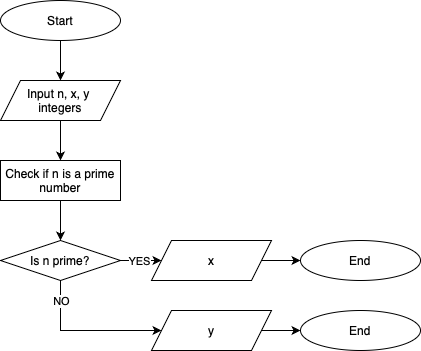

The diagram above was exported from draw.io. Its source (the exported page's mxGraphModel, read from the mxfile embedded in the PNG):
<mxGraphModel dx="989" dy="570" grid="1" gridSize="10" guides="1" tooltips="1" connect="1" arrows="1" fold="1" page="1" pageScale="1" pageWidth="827" pageHeight="1169" background="#ffffff" math="0" shadow="0">
  <root>
    <mxCell id="0" />
    <mxCell id="1" parent="0" />
    <mxCell id="6OEK3HkwsZAHeZwyoHTl-1" value="Start" style="ellipse;whiteSpace=wrap;html=1;" vertex="1" parent="1">
      <mxGeometry x="360" y="80" width="120" height="40" as="geometry" />
    </mxCell>
    <mxCell id="6OEK3HkwsZAHeZwyoHTl-5" value="" style="endArrow=classic;html=1;rounded=0;exitX=0.5;exitY=1;exitDx=0;exitDy=0;entryX=0.5;entryY=0;entryDx=0;entryDy=0;" edge="1" parent="1" source="6OEK3HkwsZAHeZwyoHTl-1" target="6OEK3HkwsZAHeZwyoHTl-86">
      <mxGeometry width="50" height="50" relative="1" as="geometry">
        <mxPoint x="340" y="360" as="sourcePoint" />
        <mxPoint x="430" y="150" as="targetPoint" />
      </mxGeometry>
    </mxCell>
    <mxCell id="6OEK3HkwsZAHeZwyoHTl-86" value="Input n, x, y&amp;nbsp;&lt;div&gt;integers&lt;/div&gt;" style="shape=parallelogram;perimeter=parallelogramPerimeter;whiteSpace=wrap;html=1;fixedSize=1;" vertex="1" parent="1">
      <mxGeometry x="360" y="160" width="120" height="40" as="geometry" />
    </mxCell>
    <mxCell id="6OEK3HkwsZAHeZwyoHTl-92" value="" style="endArrow=classic;html=1;rounded=0;exitX=0.5;exitY=1;exitDx=0;exitDy=0;entryX=0.5;entryY=0;entryDx=0;entryDy=0;" edge="1" parent="1" source="6OEK3HkwsZAHeZwyoHTl-86" target="6OEK3HkwsZAHeZwyoHTl-93">
      <mxGeometry width="50" height="50" relative="1" as="geometry">
        <mxPoint x="420" y="280" as="sourcePoint" />
        <mxPoint x="430" y="250" as="targetPoint" />
      </mxGeometry>
    </mxCell>
    <mxCell id="6OEK3HkwsZAHeZwyoHTl-93" value="Check if n is a prime number" style="rounded=0;whiteSpace=wrap;html=1;" vertex="1" parent="1">
      <mxGeometry x="360" y="240" width="120" height="40" as="geometry" />
    </mxCell>
    <mxCell id="6OEK3HkwsZAHeZwyoHTl-95" value="" style="endArrow=classic;html=1;rounded=0;exitX=0.5;exitY=1;exitDx=0;exitDy=0;entryX=0.5;entryY=0;entryDx=0;entryDy=0;" edge="1" parent="1" source="6OEK3HkwsZAHeZwyoHTl-93" target="6OEK3HkwsZAHeZwyoHTl-100">
      <mxGeometry width="50" height="50" relative="1" as="geometry">
        <mxPoint x="430" y="210" as="sourcePoint" />
        <mxPoint x="420" y="310" as="targetPoint" />
      </mxGeometry>
    </mxCell>
    <mxCell id="6OEK3HkwsZAHeZwyoHTl-100" value="Is n prime?" style="rhombus;whiteSpace=wrap;html=1;fontSize=12;" vertex="1" parent="1">
      <mxGeometry x="360" y="320" width="120" height="40" as="geometry" />
    </mxCell>
    <mxCell id="6OEK3HkwsZAHeZwyoHTl-108" value="End" style="ellipse;whiteSpace=wrap;html=1;" vertex="1" parent="1">
      <mxGeometry x="660" y="320" width="120" height="40" as="geometry" />
    </mxCell>
    <mxCell id="6OEK3HkwsZAHeZwyoHTl-109" value="" style="endArrow=classic;html=1;rounded=0;entryX=0;entryY=0.5;entryDx=0;entryDy=0;exitX=1;exitY=0.5;exitDx=0;exitDy=0;" edge="1" parent="1" source="6OEK3HkwsZAHeZwyoHTl-110" target="6OEK3HkwsZAHeZwyoHTl-108">
      <mxGeometry width="50" height="50" relative="1" as="geometry">
        <mxPoint x="470" y="490" as="sourcePoint" />
        <mxPoint x="480" y="340" as="targetPoint" />
      </mxGeometry>
    </mxCell>
    <mxCell id="6OEK3HkwsZAHeZwyoHTl-110" value="x" style="shape=parallelogram;perimeter=parallelogramPerimeter;whiteSpace=wrap;html=1;fixedSize=1;" vertex="1" parent="1">
      <mxGeometry x="511" y="320" width="120" height="40" as="geometry" />
    </mxCell>
    <mxCell id="6OEK3HkwsZAHeZwyoHTl-111" value="" style="endArrow=classic;html=1;rounded=0;exitX=1;exitY=0.5;exitDx=0;exitDy=0;entryX=0;entryY=0.5;entryDx=0;entryDy=0;" edge="1" parent="1" target="6OEK3HkwsZAHeZwyoHTl-110">
      <mxGeometry width="50" height="50" relative="1" as="geometry">
        <mxPoint x="480" y="340" as="sourcePoint" />
        <mxPoint x="430" y="330" as="targetPoint" />
      </mxGeometry>
    </mxCell>
    <mxCell id="6OEK3HkwsZAHeZwyoHTl-112" value="NO" style="edgeLabel;html=1;align=center;verticalAlign=middle;resizable=0;points=[];" vertex="1" connectable="0" parent="6OEK3HkwsZAHeZwyoHTl-111">
      <mxGeometry x="0.1421" y="-2" relative="1" as="geometry">
        <mxPoint x="-7" y="-2" as="offset" />
      </mxGeometry>
    </mxCell>
    <mxCell id="6OEK3HkwsZAHeZwyoHTl-121" value="YES" style="edgeLabel;html=1;align=center;verticalAlign=middle;resizable=0;points=[];" vertex="1" connectable="0" parent="6OEK3HkwsZAHeZwyoHTl-111">
      <mxGeometry x="-0.0934" y="2" relative="1" as="geometry">
        <mxPoint x="-1" y="2" as="offset" />
      </mxGeometry>
    </mxCell>
    <mxCell id="6OEK3HkwsZAHeZwyoHTl-116" value="End" style="ellipse;whiteSpace=wrap;html=1;" vertex="1" parent="1">
      <mxGeometry x="660" y="390" width="120" height="40" as="geometry" />
    </mxCell>
    <mxCell id="6OEK3HkwsZAHeZwyoHTl-117" value="" style="endArrow=classic;html=1;rounded=0;entryX=0;entryY=0.5;entryDx=0;entryDy=0;exitX=1;exitY=0.5;exitDx=0;exitDy=0;" edge="1" parent="1" source="6OEK3HkwsZAHeZwyoHTl-118" target="6OEK3HkwsZAHeZwyoHTl-116">
      <mxGeometry width="50" height="50" relative="1" as="geometry">
        <mxPoint x="400" y="570" as="sourcePoint" />
        <mxPoint x="410" y="420" as="targetPoint" />
      </mxGeometry>
    </mxCell>
    <mxCell id="6OEK3HkwsZAHeZwyoHTl-118" value="y" style="shape=parallelogram;perimeter=parallelogramPerimeter;whiteSpace=wrap;html=1;fixedSize=1;" vertex="1" parent="1">
      <mxGeometry x="511" y="390" width="120" height="40" as="geometry" />
    </mxCell>
    <mxCell id="6OEK3HkwsZAHeZwyoHTl-119" value="" style="endArrow=classic;html=1;rounded=0;entryX=0;entryY=0.5;entryDx=0;entryDy=0;exitX=0.5;exitY=1;exitDx=0;exitDy=0;" edge="1" parent="1" target="6OEK3HkwsZAHeZwyoHTl-118" source="6OEK3HkwsZAHeZwyoHTl-100">
      <mxGeometry width="50" height="50" relative="1" as="geometry">
        <mxPoint x="410" y="420" as="sourcePoint" />
        <mxPoint x="360" y="410" as="targetPoint" />
        <Array as="points">
          <mxPoint x="420" y="410" />
        </Array>
      </mxGeometry>
    </mxCell>
    <mxCell id="6OEK3HkwsZAHeZwyoHTl-120" value="NO" style="edgeLabel;html=1;align=center;verticalAlign=middle;resizable=0;points=[];" vertex="1" connectable="0" parent="6OEK3HkwsZAHeZwyoHTl-119">
      <mxGeometry x="0.1421" y="-2" relative="1" as="geometry">
        <mxPoint x="-36" y="-32" as="offset" />
      </mxGeometry>
    </mxCell>
  </root>
</mxGraphModel>